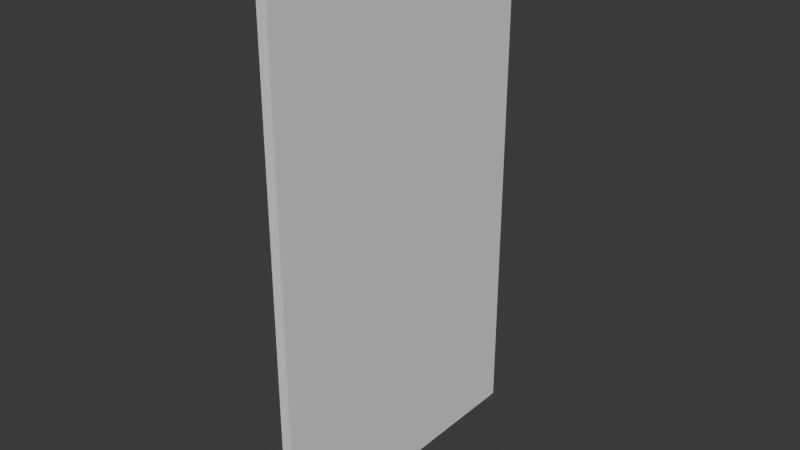 # Source: thickwall.blend  (saved by Blender 4.3.34; exported with 4.5.12 LTS)
import bpy
from mathutils import Matrix  # noqa: F401  (used for matrix-valued properties, if any)

bpy.ops.wm.read_factory_settings(use_empty=True)
scene = bpy.context.scene
scene.name = 'Scene'

# ---- collections
col_collection = bpy.data.collections.new('Collection'); scene.collection.children.link(col_collection)

# ---- world
world_world = bpy.data.worlds.new('World'); scene.world = world_world
world_world.use_nodes = True; world_world.node_tree.nodes.clear()
_N = world_world.node_tree.nodes; _L = world_world.node_tree.links
n0 = _N.new('ShaderNodeOutputWorld'); n0.name = 'World Output'; n0.location = (300, 300)
n1 = _N.new('ShaderNodeBackground'); n1.name = 'Background'; n1.location = (10, 300)
n1.inputs[0].default_value = (0.05088, 0.05088, 0.05088, 1.0)
_L.new(n1.outputs[0], n0.inputs[0])
n0.is_active_output = True
world_world.color = (0.05088, 0.05088, 0.05088)
world_world.sun_shadow_jitter_overblur = 0.0

# ---- meshes
me_cube_001 = bpy.data.meshes.new('Cube.001')
me_cube_001.from_pydata([(-1.118e-08, -0.75, 0.0), (-1.118e-08, -0.75, 2.6), (-1.118e-08, 0.75, 0.0), (-1.118e-08, 0.75, 2.6), (0.05, -0.75, 0.0), (0.05, -0.75, 2.6), (0.05, 0.75, 0.0), (0.05, 0.75, 2.6)], [], [(2, 3, 7, 6), (6, 7, 5, 4), (4, 5, 1, 0), (2, 6, 4, 0), (7, 3, 1, 5)])
_uv = me_cube_001.uv_layers.new(name='UVMap')
_uv.uv.foreach_set('vector', [0.375, 0.25, 0.625, 0.25, 0.625, 0.5, 0.375, 0.5, 0.375, 0.5, 0.625, 0.5, 0.625, 0.75, 0.375, 0.75, 0.375, 0.75, 0.625, 0.75, 0.625, 1.0, 0.375, 1.0, 0.125, 0.5, 0.375, 0.5, 0.375, 0.75, 0.125, 0.75, 0.625, 0.5, 0.875, 0.5, 0.875, 0.75, 0.625, 0.75])
me_cube_001.update()

# ---- objects
ob_thickwall = bpy.data.objects.new('ThickWall', me_cube_001)

# ---- transforms, parenting, visibility, modifiers, constraints
ob_thickwall.location = (0.0, 0.0, 0.0)

# ---- collection membership
col_collection.objects.link(ob_thickwall)

# ---- scene / render settings (as saved in the file)
scene.frame_start = 1; scene.frame_end = 250; scene.frame_set(1)
scene.render.engine = 'BLENDER_EEVEE_NEXT'
bpy.context.view_layer.update()

# ---- added for rendering (the .blend has no active camera and no usable light): camera, sun
cam_auto = bpy.data.cameras.new('AutoCamera')
cam_auto.lens = 50.0
cam_auto.sensor_width = 36.0
cam_auto.clip_end = 1000.0
ob_auto_camera = bpy.data.objects.new('AutoCamera', cam_auto)
scene.collection.objects.link(ob_auto_camera)
ob_auto_camera.location = (2.8026, -3.33312, 3.52208)
ob_auto_camera.rotation_euler = (1.09748, -7.21219e-08, 0.694738)
scene.camera = ob_auto_camera
light_auto_sun = bpy.data.lights.new('AutoSun', 'SUN')
light_auto_sun.energy = 3.0
light_auto_sun.angle = 0.0523599
ob_auto_sun = bpy.data.objects.new('AutoSun', light_auto_sun)
scene.collection.objects.link(ob_auto_sun)
ob_auto_sun.rotation_euler = (0.872665, 0.174533, 0.523599)
bpy.context.view_layer.update()
